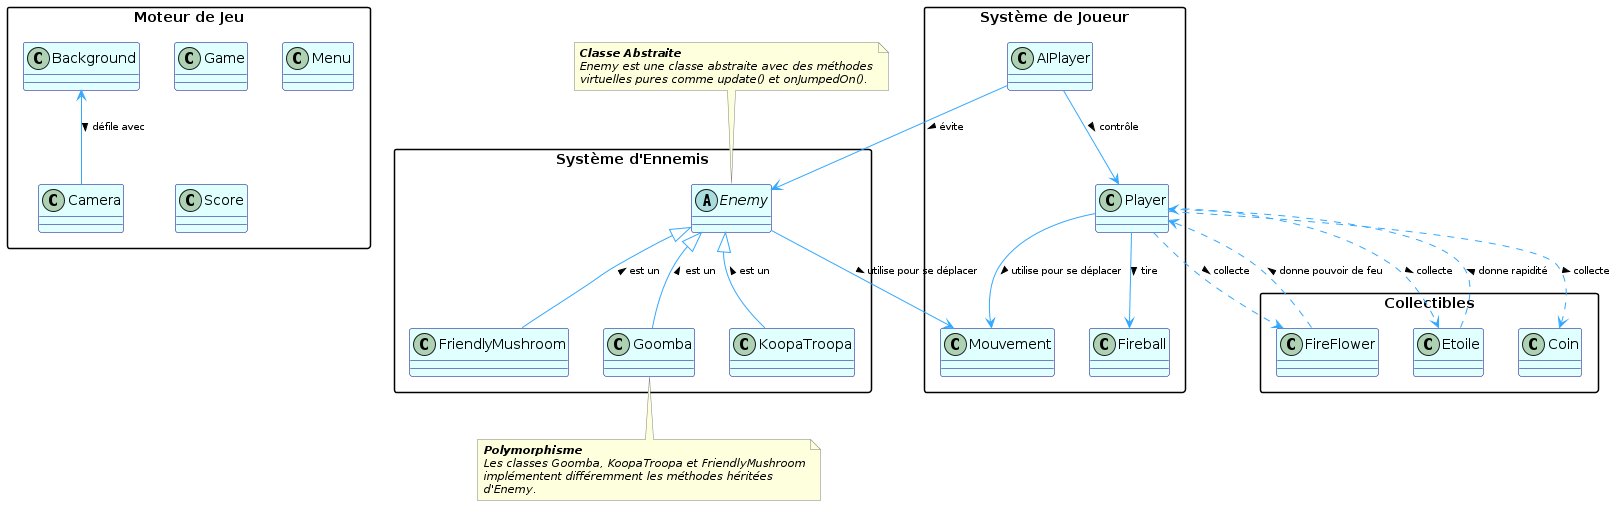

The diagram above was rendered by PlantUML. Its source (embedded in the PNG):
@startuml Simplified_Architecture

' Styling
skinparam packageStyle rectangle
skinparam classBackgroundColor LightCyan
skinparam classArrowColor DeepSkyBlue
skinparam classBorderColor Navy
skinparam noteBorderColor Gray
skinparam noteFontStyle italic
skinparam noteFontSize 11
skinparam arrowFontSize 10
skinparam arrowColor #33A8FF

package "Moteur de Jeu" {
  class Game
  class Menu
  class Camera
  class Background
  class Score
}

package "Système de Joueur" {
  class Player
  class Mouvement
  class AIPlayer
  class Fireball
}

package "Système d'Ennemis" {
  abstract class Enemy
  class Goomba
  class KoopaTroopa
  class FriendlyMushroom
}

package "Collectibles" {
  class Coin
  class FireFlower
  class Etoile
}

' Relationships with annotations
Player --> Mouvement : utilise pour se déplacer >
Player --> Fireball : tire >
Enemy --> Mouvement : utilise pour se déplacer >
Enemy <|-- Goomba : est un <
Enemy <|-- KoopaTroopa : est un <
Enemy <|-- FriendlyMushroom : est un <

AIPlayer --> Player : contrôle >
AIPlayer --> Enemy : évite >


Player ..> Coin : collecte >
Player ..> FireFlower : collecte >
Player ..> Etoile : collecte >
FireFlower ..> Player : donne pouvoir de feu >
Etoile ..> Player : donne rapidité >

Background <-- Camera : défile avec >

note top of Enemy 
  <b>Classe Abstraite</b>
  Enemy est une classe abstraite avec des méthodes
  virtuelles pures comme update() et onJumpedOn().
end note

note bottom of Goomba
  <b>Polymorphisme</b>
  Les classes Goomba, KoopaTroopa et FriendlyMushroom
  implémentent différemment les méthodes héritées
  d'Enemy.
end note

@enduml